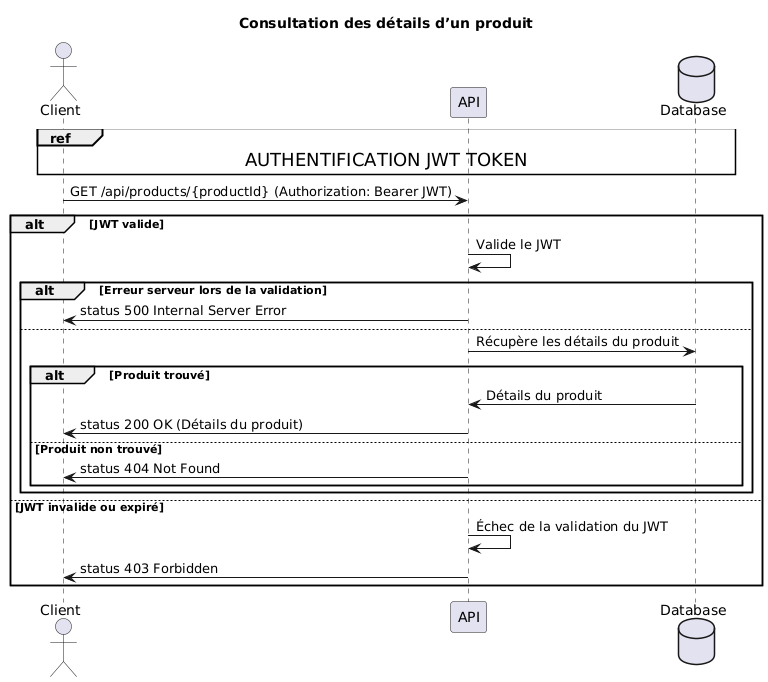

The diagram above was rendered by PlantUML. Its source (embedded in the PNG):
@startuml
title Consultation des détails d’un produit 
actor Client
participant "API" as API
database "Database" as DB

ref over Client, API, DB: <size:18>AUTHENTIFICATION JWT TOKEN</size>

Client -> API: GET /api/products/{productId} (Authorization: Bearer JWT)

alt JWT valide
    API -> API: Valide le JWT
    alt Erreur serveur lors de la validation
        API -> Client: status 500 Internal Server Error
    else
        API -> DB: Récupère les détails du produit
        alt Produit trouvé
            DB -> API: Détails du produit
            API -> Client: status 200 OK (Détails du produit)
        else Produit non trouvé
            API -> Client: status 404 Not Found
        end
    end
else JWT invalide ou expiré
    API -> API: Échec de la validation du JWT
    API -> Client: status 403 Forbidden
end
@enduml